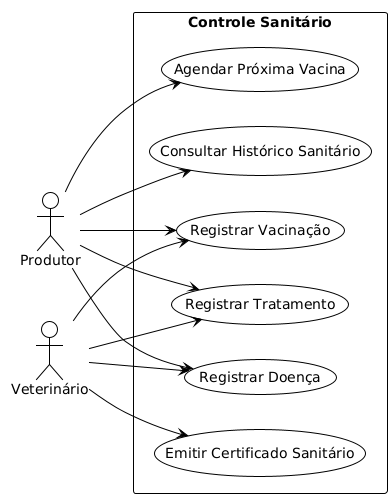

The diagram above was rendered by PlantUML. Its source (embedded in the PNG):
@startuml
!theme plain

left to right direction

actor "Produtor" as Produtor
actor "Veterinário" as Veterinario

rectangle "Controle Sanitário" {
  usecase "Registrar Vacinação" as CS1
  usecase "Registrar Tratamento" as CS2
  usecase "Registrar Doença" as CS3
  usecase "Agendar Próxima Vacina" as CS4
  usecase "Consultar Histórico Sanitário" as CS5
  usecase "Emitir Certificado Sanitário" as CS6
}

Produtor --> CS1
Produtor --> CS2
Produtor --> CS3
Produtor --> CS4
Produtor --> CS5

Veterinario --> CS1
Veterinario --> CS2
Veterinario --> CS3
Veterinario --> CS6
@enduml